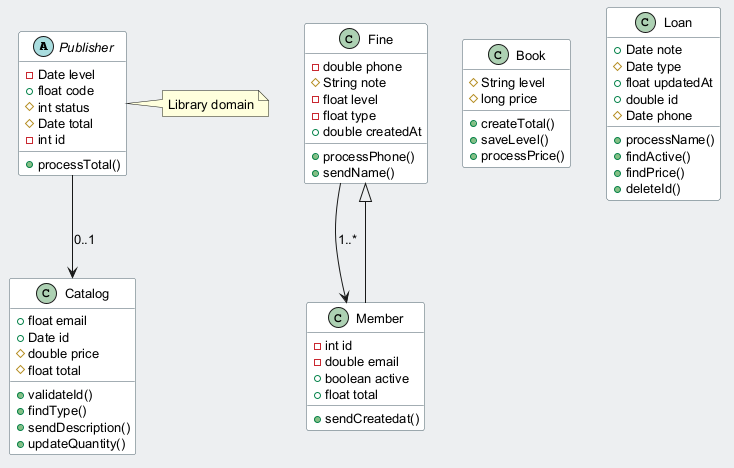

The diagram above was rendered by PlantUML. Its source (embedded in the PNG):
@startuml
skinparam backgroundColor #ECEFF1
skinparam classBackgroundColor #FFFFFF
skinparam classBorderColor #455A64
skinparam defaultFontSize 13
abstract class Publisher {
  -Date level
  +float code
  #int status
  #Date total
  -int id
  +processTotal()
}
class Fine {
  -double phone
  #String note
  -float level
  -float type
  +double createdAt
  +processPhone()
  +sendName()
}
class Catalog {
  +float email
  +Date id
  #double price
  #float total
  +validateId()
  +findType()
  +sendDescription()
  +updateQuantity()
}
class Book {
  #String level
  #long price
  +createTotal()
  +saveLevel()
  +processPrice()
}
class Member {
  -int id
  -double email
  +boolean active
  +float total
  +sendCreatedat()
}
class Loan {
  +Date note
  #Date type
  +float updatedAt
  +double id
  #Date phone
  +processName()
  +findActive()
  +findPrice()
  +deleteId()
}
Member --|> Fine
Publisher --> Catalog : "0..1"
Fine --> Member : "1..*"
note right of Publisher : Library domain
@enduml